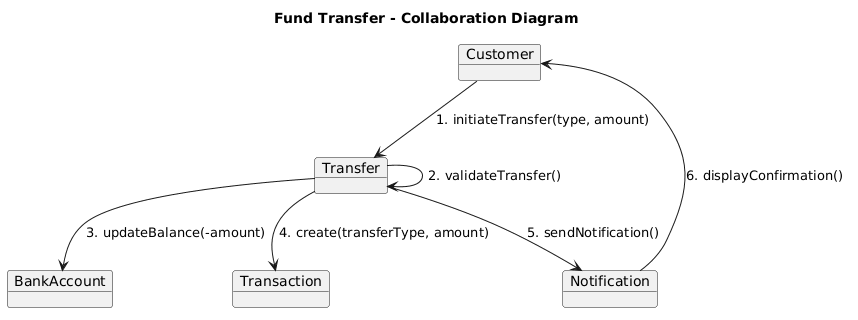

The diagram above was rendered by PlantUML. Its source (embedded in the PNG):
@startuml
title Fund Transfer - Collaboration Diagram

object Customer
object Transfer
object BankAccount
object Transaction
object Notification

Customer --> Transfer : 1. initiateTransfer(type, amount)
Transfer --> Transfer : 2. validateTransfer()
Transfer --> BankAccount : 3. updateBalance(-amount)
Transfer --> Transaction : 4. create(transferType, amount)
Transfer --> Notification : 5. sendNotification()
Notification --> Customer : 6. displayConfirmation()
@enduml